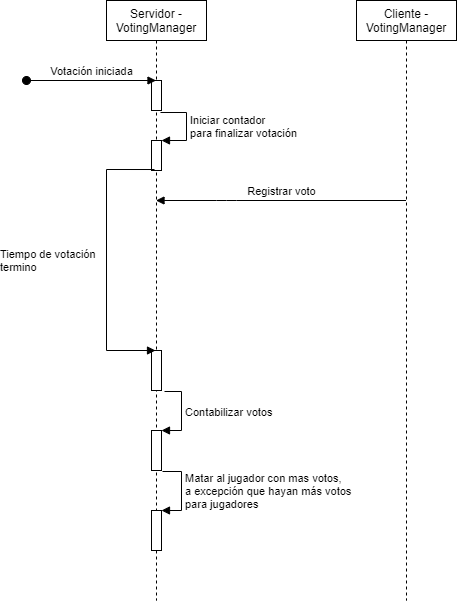

The diagram above was exported from draw.io. Its source (the exported page's mxGraphModel, read from the mxfile embedded in the PNG):
<mxGraphModel dx="1086" dy="687" grid="1" gridSize="10" guides="1" tooltips="1" connect="1" arrows="1" fold="1" page="1" pageScale="1" pageWidth="850" pageHeight="1100" math="0" shadow="0">
  <root>
    <mxCell id="0" />
    <mxCell id="1" parent="0" />
    <mxCell id="rQ6oL3yKImKwSFWlLcfh-1" value="Servidor -VotingManager" style="shape=umlLifeline;perimeter=lifelinePerimeter;whiteSpace=wrap;html=1;container=1;collapsible=0;recursiveResize=0;outlineConnect=0;" vertex="1" parent="1">
      <mxGeometry x="120" y="40" width="100" height="600" as="geometry" />
    </mxCell>
    <mxCell id="rQ6oL3yKImKwSFWlLcfh-8" value="" style="html=1;points=[];perimeter=orthogonalPerimeter;" vertex="1" parent="rQ6oL3yKImKwSFWlLcfh-1">
      <mxGeometry x="45" y="140" width="10" height="30" as="geometry" />
    </mxCell>
    <mxCell id="rQ6oL3yKImKwSFWlLcfh-9" value="Iniciar contador &lt;br&gt;para finalizar votación" style="edgeStyle=orthogonalEdgeStyle;html=1;align=left;spacingLeft=2;endArrow=block;rounded=0;entryX=1;entryY=0;exitX=0.9;exitY=1.067;exitDx=0;exitDy=0;exitPerimeter=0;" edge="1" target="rQ6oL3yKImKwSFWlLcfh-8" parent="rQ6oL3yKImKwSFWlLcfh-1" source="rQ6oL3yKImKwSFWlLcfh-10">
      <mxGeometry relative="1" as="geometry">
        <mxPoint x="95" y="170" as="sourcePoint" />
        <Array as="points">
          <mxPoint x="80" y="112" />
          <mxPoint x="80" y="140" />
        </Array>
      </mxGeometry>
    </mxCell>
    <mxCell id="rQ6oL3yKImKwSFWlLcfh-10" value="" style="html=1;points=[];perimeter=orthogonalPerimeter;" vertex="1" parent="rQ6oL3yKImKwSFWlLcfh-1">
      <mxGeometry x="45" y="80" width="10" height="30" as="geometry" />
    </mxCell>
    <mxCell id="rQ6oL3yKImKwSFWlLcfh-14" value="" style="html=1;points=[];perimeter=orthogonalPerimeter;" vertex="1" parent="rQ6oL3yKImKwSFWlLcfh-1">
      <mxGeometry x="45" y="350" width="10" height="40" as="geometry" />
    </mxCell>
    <mxCell id="rQ6oL3yKImKwSFWlLcfh-15" value="Tiempo de votación&lt;br&gt;termino" style="edgeStyle=orthogonalEdgeStyle;html=1;align=left;spacingLeft=2;endArrow=block;rounded=0;exitX=0.3;exitY=0.967;exitDx=0;exitDy=0;exitPerimeter=0;entryX=0.4;entryY=0;entryDx=0;entryDy=0;entryPerimeter=0;" edge="1" target="rQ6oL3yKImKwSFWlLcfh-14" parent="rQ6oL3yKImKwSFWlLcfh-1" source="rQ6oL3yKImKwSFWlLcfh-8">
      <mxGeometry y="-110" relative="1" as="geometry">
        <mxPoint x="50" y="330" as="sourcePoint" />
        <Array as="points">
          <mxPoint y="169" />
          <mxPoint y="350" />
        </Array>
        <mxPoint x="40" y="350" as="targetPoint" />
        <mxPoint as="offset" />
      </mxGeometry>
    </mxCell>
    <mxCell id="rQ6oL3yKImKwSFWlLcfh-17" value="" style="html=1;points=[];perimeter=orthogonalPerimeter;" vertex="1" parent="rQ6oL3yKImKwSFWlLcfh-1">
      <mxGeometry x="45" y="430" width="10" height="40" as="geometry" />
    </mxCell>
    <mxCell id="rQ6oL3yKImKwSFWlLcfh-18" value="Contabilizar votos" style="edgeStyle=orthogonalEdgeStyle;html=1;align=left;spacingLeft=2;endArrow=block;rounded=0;entryX=1;entryY=0;exitX=1.3;exitY=1.025;exitDx=0;exitDy=0;exitPerimeter=0;" edge="1" target="rQ6oL3yKImKwSFWlLcfh-17" parent="rQ6oL3yKImKwSFWlLcfh-1" source="rQ6oL3yKImKwSFWlLcfh-14">
      <mxGeometry relative="1" as="geometry">
        <mxPoint x="50" y="410" as="sourcePoint" />
        <Array as="points">
          <mxPoint x="75" y="391" />
          <mxPoint x="75" y="430" />
        </Array>
      </mxGeometry>
    </mxCell>
    <mxCell id="rQ6oL3yKImKwSFWlLcfh-19" value="" style="html=1;points=[];perimeter=orthogonalPerimeter;" vertex="1" parent="rQ6oL3yKImKwSFWlLcfh-1">
      <mxGeometry x="45" y="510" width="10" height="40" as="geometry" />
    </mxCell>
    <mxCell id="rQ6oL3yKImKwSFWlLcfh-20" value="Matar al jugador con mas votos,&lt;br&gt;a excepción que hayan más votos&lt;br&gt;para jugadores&amp;nbsp;" style="edgeStyle=orthogonalEdgeStyle;html=1;align=left;spacingLeft=2;endArrow=block;rounded=0;entryX=1;entryY=0;exitX=1.1;exitY=1.025;exitDx=0;exitDy=0;exitPerimeter=0;" edge="1" target="rQ6oL3yKImKwSFWlLcfh-19" parent="rQ6oL3yKImKwSFWlLcfh-1" source="rQ6oL3yKImKwSFWlLcfh-17">
      <mxGeometry relative="1" as="geometry">
        <mxPoint x="50" y="490" as="sourcePoint" />
        <Array as="points">
          <mxPoint x="75" y="471" />
          <mxPoint x="75" y="510" />
        </Array>
      </mxGeometry>
    </mxCell>
    <mxCell id="rQ6oL3yKImKwSFWlLcfh-3" value="Votación iniciada" style="html=1;verticalAlign=bottom;startArrow=oval;startFill=1;endArrow=block;startSize=8;" edge="1" parent="1" target="rQ6oL3yKImKwSFWlLcfh-1">
      <mxGeometry width="60" relative="1" as="geometry">
        <mxPoint x="40" y="120" as="sourcePoint" />
        <mxPoint x="100" y="120" as="targetPoint" />
      </mxGeometry>
    </mxCell>
    <mxCell id="rQ6oL3yKImKwSFWlLcfh-11" value="Cliente -&lt;br&gt;VotingManager" style="shape=umlLifeline;perimeter=lifelinePerimeter;whiteSpace=wrap;html=1;container=1;collapsible=0;recursiveResize=0;outlineConnect=0;" vertex="1" parent="1">
      <mxGeometry x="370" y="40" width="100" height="600" as="geometry" />
    </mxCell>
    <mxCell id="rQ6oL3yKImKwSFWlLcfh-13" value="Registrar voto" style="html=1;verticalAlign=bottom;endArrow=block;" edge="1" parent="1" source="rQ6oL3yKImKwSFWlLcfh-11" target="rQ6oL3yKImKwSFWlLcfh-1">
      <mxGeometry width="80" relative="1" as="geometry">
        <mxPoint x="240" y="270" as="sourcePoint" />
        <mxPoint x="320" y="270" as="targetPoint" />
        <Array as="points">
          <mxPoint x="240" y="240" />
        </Array>
      </mxGeometry>
    </mxCell>
  </root>
</mxGraphModel>